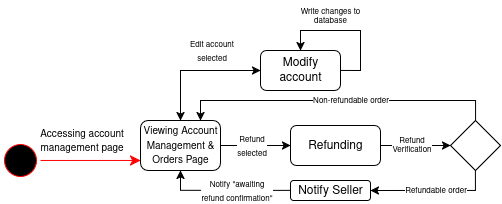

The diagram above was exported from draw.io. Its source (the exported page's mxGraphModel, read from the mxfile embedded in the PNG):
<mxGraphModel dx="1240" dy="681" grid="1" gridSize="10" guides="1" tooltips="1" connect="1" arrows="1" fold="1" page="1" pageScale="1" pageWidth="850" pageHeight="1100" math="0" shadow="0">
  <root>
    <mxCell id="0" />
    <mxCell id="1" parent="0" />
    <mxCell id="k_JiK7x8vHOLtwzTTwED-1" value="" style="ellipse;html=1;shape=startState;fillColor=#000000;strokeColor=light-dark(#FF0000,#FFFFFF);" parent="1" vertex="1">
      <mxGeometry x="90" y="210" width="40" height="40" as="geometry" />
    </mxCell>
    <mxCell id="k_JiK7x8vHOLtwzTTwED-2" value="" style="edgeStyle=orthogonalEdgeStyle;html=1;verticalAlign=bottom;endArrow=classic;endSize=8;strokeColor=light-dark(#FF0000,#FFFFFF);rounded=0;endFill=1;" parent="1" source="k_JiK7x8vHOLtwzTTwED-1" edge="1">
      <mxGeometry relative="1" as="geometry">
        <mxPoint x="230" y="230" as="targetPoint" />
        <Array as="points">
          <mxPoint x="230" y="230" />
        </Array>
      </mxGeometry>
    </mxCell>
    <mxCell id="k_JiK7x8vHOLtwzTTwED-3" value="&lt;font style=&quot;font-size: 10px;&quot;&gt;Accessing account&lt;br&gt;management page&lt;/font&gt;" style="edgeLabel;html=1;align=center;verticalAlign=middle;resizable=0;points=[];" parent="k_JiK7x8vHOLtwzTTwED-2" vertex="1" connectable="0">
      <mxGeometry x="-0.2333" y="-4" relative="1" as="geometry">
        <mxPoint x="2" y="-24" as="offset" />
      </mxGeometry>
    </mxCell>
    <mxCell id="k_JiK7x8vHOLtwzTTwED-4" value="&lt;font style=&quot;font-size: 10px;&quot;&gt;Viewing Account Management &amp;amp; Orders Page&lt;/font&gt;" style="rounded=1;whiteSpace=wrap;html=1;" parent="1" vertex="1">
      <mxGeometry x="230" y="190" width="80" height="50" as="geometry" />
    </mxCell>
    <mxCell id="k_JiK7x8vHOLtwzTTwED-5" value="" style="endArrow=classic;html=1;rounded=0;" parent="1" edge="1">
      <mxGeometry width="50" height="50" relative="1" as="geometry">
        <mxPoint x="270" y="170" as="sourcePoint" />
        <mxPoint x="350" y="140" as="targetPoint" />
        <Array as="points">
          <mxPoint x="270" y="140" />
        </Array>
      </mxGeometry>
    </mxCell>
    <mxCell id="k_JiK7x8vHOLtwzTTwED-8" value="" style="endArrow=classic;html=1;rounded=0;entryX=0;entryY=0.5;entryDx=0;entryDy=0;" parent="1" target="k_JiK7x8vHOLtwzTTwED-16" edge="1">
      <mxGeometry width="50" height="50" relative="1" as="geometry">
        <mxPoint x="310" y="215" as="sourcePoint" />
        <mxPoint x="350" y="215" as="targetPoint" />
      </mxGeometry>
    </mxCell>
    <mxCell id="k_JiK7x8vHOLtwzTTwED-9" value="&lt;font style=&quot;font-size: 8px;&quot;&gt;Refund&lt;br&gt;selected&lt;/font&gt;" style="edgeLabel;html=1;align=center;verticalAlign=middle;resizable=0;points=[];" parent="k_JiK7x8vHOLtwzTTwED-8" vertex="1" connectable="0">
      <mxGeometry x="-0.38" relative="1" as="geometry">
        <mxPoint x="9" as="offset" />
      </mxGeometry>
    </mxCell>
    <mxCell id="k_JiK7x8vHOLtwzTTwED-10" style="edgeStyle=orthogonalEdgeStyle;rounded=0;orthogonalLoop=1;jettySize=auto;html=1;entryX=0.5;entryY=0;entryDx=0;entryDy=0;" parent="1" source="k_JiK7x8vHOLtwzTTwED-13" target="k_JiK7x8vHOLtwzTTwED-4" edge="1">
      <mxGeometry relative="1" as="geometry" />
    </mxCell>
    <mxCell id="k_JiK7x8vHOLtwzTTwED-11" value="&lt;font style=&quot;font-size: 8px;&quot;&gt;Edit account&lt;br&gt;selected&lt;/font&gt;" style="edgeLabel;html=1;align=center;verticalAlign=middle;resizable=0;points=[];" parent="k_JiK7x8vHOLtwzTTwED-10" vertex="1" connectable="0">
      <mxGeometry x="-0.192" y="3" relative="1" as="geometry">
        <mxPoint x="3" y="-23" as="offset" />
      </mxGeometry>
    </mxCell>
    <mxCell id="k_JiK7x8vHOLtwzTTwED-12" style="edgeStyle=orthogonalEdgeStyle;rounded=0;orthogonalLoop=1;jettySize=auto;html=1;entryX=0.5;entryY=0;entryDx=0;entryDy=0;exitX=1;exitY=0.5;exitDx=0;exitDy=0;" parent="1" source="k_JiK7x8vHOLtwzTTwED-13" target="k_JiK7x8vHOLtwzTTwED-13" edge="1">
      <mxGeometry relative="1" as="geometry">
        <mxPoint x="390" y="90" as="targetPoint" />
        <Array as="points">
          <mxPoint x="450" y="140" />
          <mxPoint x="450" y="100" />
          <mxPoint x="390" y="100" />
        </Array>
      </mxGeometry>
    </mxCell>
    <mxCell id="k_JiK7x8vHOLtwzTTwED-13" value="Modify account" style="rounded=1;whiteSpace=wrap;html=1;" parent="1" vertex="1">
      <mxGeometry x="350" y="120" width="80" height="40" as="geometry" />
    </mxCell>
    <mxCell id="k_JiK7x8vHOLtwzTTwED-14" style="edgeStyle=orthogonalEdgeStyle;rounded=0;orthogonalLoop=1;jettySize=auto;html=1;exitX=1;exitY=0.5;exitDx=0;exitDy=0;" parent="1" source="k_JiK7x8vHOLtwzTTwED-16" edge="1">
      <mxGeometry relative="1" as="geometry">
        <mxPoint x="540" y="215" as="targetPoint" />
        <mxPoint x="510" y="214.75" as="sourcePoint" />
        <Array as="points">
          <mxPoint x="520" y="215" />
          <mxPoint x="520" y="215" />
        </Array>
      </mxGeometry>
    </mxCell>
    <mxCell id="k_JiK7x8vHOLtwzTTwED-15" value="&lt;font style=&quot;line-height: 100%;&quot;&gt;Refund&lt;br&gt;Verification&lt;/font&gt;" style="edgeLabel;html=1;align=center;verticalAlign=middle;resizable=0;points=[];spacing=2;fontSize=8;spacingTop=0;" parent="k_JiK7x8vHOLtwzTTwED-14" vertex="1" connectable="0">
      <mxGeometry x="-0.1571" y="1" relative="1" as="geometry">
        <mxPoint x="1" y="1" as="offset" />
      </mxGeometry>
    </mxCell>
    <mxCell id="k_JiK7x8vHOLtwzTTwED-16" value="Refunding" style="rounded=1;whiteSpace=wrap;html=1;" parent="1" vertex="1">
      <mxGeometry x="380" y="195" width="90" height="40" as="geometry" />
    </mxCell>
    <mxCell id="k_JiK7x8vHOLtwzTTwED-19" style="edgeStyle=orthogonalEdgeStyle;rounded=0;orthogonalLoop=1;jettySize=auto;html=1;exitX=0;exitY=0.5;exitDx=0;exitDy=0;" parent="1" source="k_JiK7x8vHOLtwzTTwED-29" edge="1">
      <mxGeometry relative="1" as="geometry">
        <mxPoint x="270" y="240" as="targetPoint" />
        <Array as="points">
          <mxPoint x="270" y="260" />
        </Array>
      </mxGeometry>
    </mxCell>
    <mxCell id="k_JiK7x8vHOLtwzTTwED-31" value="&lt;font style=&quot;font-size: 8px;&quot;&gt;Notify &quot;awaiting&lt;br&gt;refund confirmation&quot;&lt;/font&gt;" style="edgeLabel;html=1;align=center;verticalAlign=middle;resizable=0;points=[];" parent="k_JiK7x8vHOLtwzTTwED-19" vertex="1" connectable="0">
      <mxGeometry x="0.2971" y="1" relative="1" as="geometry">
        <mxPoint x="30" y="-1" as="offset" />
      </mxGeometry>
    </mxCell>
    <mxCell id="k_JiK7x8vHOLtwzTTwED-21" value="&lt;div style=&quot;line-height: 80%;&quot;&gt;&lt;font style=&quot;font-size: 8px; line-height: 80%;&quot;&gt;Write changes to database&lt;/font&gt;&lt;/div&gt;" style="text;html=1;align=center;verticalAlign=middle;whiteSpace=wrap;rounded=0;spacing=1;" parent="1" vertex="1">
      <mxGeometry x="380" y="70" width="80" height="30" as="geometry" />
    </mxCell>
    <mxCell id="k_JiK7x8vHOLtwzTTwED-23" style="edgeStyle=orthogonalEdgeStyle;rounded=0;orthogonalLoop=1;jettySize=auto;html=1;exitX=0.5;exitY=1;exitDx=0;exitDy=0;entryX=1;entryY=0.5;entryDx=0;entryDy=0;" parent="1" target="k_JiK7x8vHOLtwzTTwED-29" edge="1">
      <mxGeometry relative="1" as="geometry">
        <mxPoint x="565" y="230" as="sourcePoint" />
        <mxPoint x="470" y="305" as="targetPoint" />
        <Array as="points">
          <mxPoint x="565" y="260" />
        </Array>
      </mxGeometry>
    </mxCell>
    <mxCell id="k_JiK7x8vHOLtwzTTwED-24" value="&lt;font style=&quot;font-size: 8px;&quot;&gt;Refundable order&lt;/font&gt;" style="edgeLabel;html=1;align=center;verticalAlign=middle;resizable=0;points=[];" parent="k_JiK7x8vHOLtwzTTwED-23" vertex="1" connectable="0">
      <mxGeometry x="0.0476" y="-1" relative="1" as="geometry">
        <mxPoint as="offset" />
      </mxGeometry>
    </mxCell>
    <mxCell id="k_JiK7x8vHOLtwzTTwED-25" style="edgeStyle=orthogonalEdgeStyle;rounded=0;orthogonalLoop=1;jettySize=auto;html=1;entryX=0.75;entryY=0;entryDx=0;entryDy=0;" parent="1" source="k_JiK7x8vHOLtwzTTwED-27" target="k_JiK7x8vHOLtwzTTwED-4" edge="1">
      <mxGeometry relative="1" as="geometry">
        <mxPoint x="565" y="150.00000000000006" as="targetPoint" />
        <Array as="points">
          <mxPoint x="565" y="170" />
          <mxPoint x="290" y="170" />
        </Array>
      </mxGeometry>
    </mxCell>
    <mxCell id="k_JiK7x8vHOLtwzTTwED-26" value="&lt;font style=&quot;font-size: 8px;&quot;&gt;Non-refundable order&lt;/font&gt;" style="edgeLabel;html=1;align=center;verticalAlign=middle;resizable=0;points=[];" parent="k_JiK7x8vHOLtwzTTwED-25" vertex="1" connectable="0">
      <mxGeometry x="-0.0727" y="-1" relative="1" as="geometry">
        <mxPoint x="1" as="offset" />
      </mxGeometry>
    </mxCell>
    <mxCell id="k_JiK7x8vHOLtwzTTwED-27" value="" style="rhombus;whiteSpace=wrap;html=1;" parent="1" vertex="1">
      <mxGeometry x="540" y="190" width="50" height="50" as="geometry" />
    </mxCell>
    <mxCell id="k_JiK7x8vHOLtwzTTwED-29" value="Notify Seller" style="rounded=1;whiteSpace=wrap;html=1;" parent="1" vertex="1">
      <mxGeometry x="380" y="250" width="80" height="20" as="geometry" />
    </mxCell>
  </root>
</mxGraphModel>